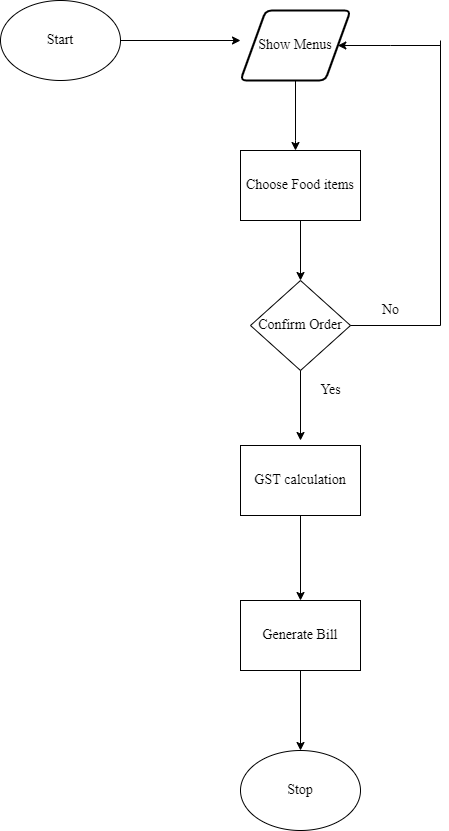

The diagram above was exported from draw.io. Its source (the exported page's mxGraphModel, read from the mxfile embedded in the PNG):
<mxGraphModel dx="1038" dy="571" grid="1" gridSize="10" guides="1" tooltips="1" connect="1" arrows="1" fold="1" page="1" pageScale="1" pageWidth="850" pageHeight="1100" math="0" shadow="0">
  <root>
    <mxCell id="0" />
    <mxCell id="1" parent="0" />
    <mxCell id="SX5cx9B3FB68WG_9wLRR-31" value="" style="edgeStyle=orthogonalEdgeStyle;rounded=0;orthogonalLoop=1;jettySize=auto;html=1;fontFamily=Times New Roman;fontSize=14;" parent="1" source="SX5cx9B3FB68WG_9wLRR-9" target="SX5cx9B3FB68WG_9wLRR-14" edge="1">
      <mxGeometry relative="1" as="geometry">
        <Array as="points">
          <mxPoint x="425" y="210" />
          <mxPoint x="425" y="210" />
        </Array>
      </mxGeometry>
    </mxCell>
    <mxCell id="SX5cx9B3FB68WG_9wLRR-9" value="&lt;font face=&quot;Times New Roman&quot; style=&quot;font-size: 14px&quot;&gt;Show Menus&lt;/font&gt;" style="shape=parallelogram;html=1;strokeWidth=2;perimeter=parallelogramPerimeter;whiteSpace=wrap;rounded=1;arcSize=12;size=0.23;" parent="1" vertex="1">
      <mxGeometry x="370" y="80" width="110" height="70" as="geometry" />
    </mxCell>
    <mxCell id="SX5cx9B3FB68WG_9wLRR-29" value="" style="edgeStyle=orthogonalEdgeStyle;rounded=0;orthogonalLoop=1;jettySize=auto;html=1;fontFamily=Times New Roman;fontSize=14;" parent="1" source="SX5cx9B3FB68WG_9wLRR-14" target="SX5cx9B3FB68WG_9wLRR-20" edge="1">
      <mxGeometry relative="1" as="geometry" />
    </mxCell>
    <mxCell id="SX5cx9B3FB68WG_9wLRR-14" value="&lt;font face=&quot;Times New Roman&quot; style=&quot;font-size: 14px&quot;&gt;Choose Food items&lt;/font&gt;" style="rounded=0;whiteSpace=wrap;html=1;" parent="1" vertex="1">
      <mxGeometry x="370" y="220" width="120" height="70" as="geometry" />
    </mxCell>
    <mxCell id="SX5cx9B3FB68WG_9wLRR-15" value="&lt;font style=&quot;font-size: 14px&quot; face=&quot;Times New Roman&quot;&gt;Start&lt;/font&gt;" style="ellipse;whiteSpace=wrap;html=1;" parent="1" vertex="1">
      <mxGeometry x="130" y="70" width="120" height="80" as="geometry" />
    </mxCell>
    <mxCell id="SX5cx9B3FB68WG_9wLRR-20" value="Confirm Order" style="rhombus;whiteSpace=wrap;html=1;fontFamily=Times New Roman;fontSize=14;" parent="1" vertex="1">
      <mxGeometry x="380" y="350" width="100" height="90" as="geometry" />
    </mxCell>
    <mxCell id="SX5cx9B3FB68WG_9wLRR-21" value="&lt;font style=&quot;font-size: 14px&quot;&gt;GST calculation&lt;/font&gt;" style="rounded=0;whiteSpace=wrap;html=1;fontFamily=Times New Roman;fontSize=14;" parent="1" vertex="1">
      <mxGeometry x="370" y="515" width="120" height="70" as="geometry" />
    </mxCell>
    <mxCell id="SX5cx9B3FB68WG_9wLRR-36" value="" style="edgeStyle=orthogonalEdgeStyle;rounded=0;orthogonalLoop=1;jettySize=auto;html=1;fontFamily=Times New Roman;fontSize=14;" parent="1" source="SX5cx9B3FB68WG_9wLRR-22" target="SX5cx9B3FB68WG_9wLRR-24" edge="1">
      <mxGeometry relative="1" as="geometry" />
    </mxCell>
    <mxCell id="SX5cx9B3FB68WG_9wLRR-22" value="Generate Bill" style="rounded=0;whiteSpace=wrap;html=1;fontFamily=Times New Roman;fontSize=14;" parent="1" vertex="1">
      <mxGeometry x="370" y="670" width="120" height="70" as="geometry" />
    </mxCell>
    <mxCell id="SX5cx9B3FB68WG_9wLRR-24" value="Stop" style="ellipse;whiteSpace=wrap;html=1;fontFamily=Times New Roman;fontSize=14;" parent="1" vertex="1">
      <mxGeometry x="370" y="820" width="120" height="80" as="geometry" />
    </mxCell>
    <mxCell id="SX5cx9B3FB68WG_9wLRR-26" value="" style="endArrow=classic;html=1;rounded=0;fontFamily=Times New Roman;fontSize=14;exitX=1;exitY=0.5;exitDx=0;exitDy=0;" parent="1" source="SX5cx9B3FB68WG_9wLRR-15" edge="1">
      <mxGeometry width="50" height="50" relative="1" as="geometry">
        <mxPoint x="250" y="120" as="sourcePoint" />
        <mxPoint x="370" y="110" as="targetPoint" />
      </mxGeometry>
    </mxCell>
    <mxCell id="SX5cx9B3FB68WG_9wLRR-32" value="" style="endArrow=classic;html=1;rounded=0;fontFamily=Times New Roman;fontSize=14;exitX=0.5;exitY=1;exitDx=0;exitDy=0;" parent="1" source="SX5cx9B3FB68WG_9wLRR-20" edge="1">
      <mxGeometry width="50" height="50" relative="1" as="geometry">
        <mxPoint x="430" y="450" as="sourcePoint" />
        <mxPoint x="430" y="510" as="targetPoint" />
      </mxGeometry>
    </mxCell>
    <mxCell id="SX5cx9B3FB68WG_9wLRR-33" value="" style="endArrow=classic;html=1;rounded=0;fontFamily=Times New Roman;fontSize=14;entryX=0.5;entryY=0;entryDx=0;entryDy=0;" parent="1" target="SX5cx9B3FB68WG_9wLRR-22" edge="1">
      <mxGeometry width="50" height="50" relative="1" as="geometry">
        <mxPoint x="430" y="585" as="sourcePoint" />
        <mxPoint x="430" y="655" as="targetPoint" />
      </mxGeometry>
    </mxCell>
    <mxCell id="SX5cx9B3FB68WG_9wLRR-42" value="" style="endArrow=none;html=1;rounded=0;fontFamily=Times New Roman;fontSize=14;elbow=vertical;exitX=1;exitY=0.5;exitDx=0;exitDy=0;" parent="1" source="SX5cx9B3FB68WG_9wLRR-20" edge="1">
      <mxGeometry width="50" height="50" relative="1" as="geometry">
        <mxPoint x="500" y="400" as="sourcePoint" />
        <mxPoint x="570" y="110" as="targetPoint" />
        <Array as="points">
          <mxPoint x="570" y="395" />
        </Array>
      </mxGeometry>
    </mxCell>
    <mxCell id="SX5cx9B3FB68WG_9wLRR-43" value="" style="endArrow=classic;html=1;rounded=0;fontFamily=Times New Roman;fontSize=14;elbow=vertical;entryX=1;entryY=0.5;entryDx=0;entryDy=0;" parent="1" target="SX5cx9B3FB68WG_9wLRR-9" edge="1">
      <mxGeometry width="50" height="50" relative="1" as="geometry">
        <mxPoint x="570" y="115" as="sourcePoint" />
        <mxPoint x="560" y="80" as="targetPoint" />
        <Array as="points">
          <mxPoint x="520" y="115" />
        </Array>
      </mxGeometry>
    </mxCell>
    <mxCell id="SX5cx9B3FB68WG_9wLRR-44" value="&lt;font style=&quot;font-size: 14px&quot;&gt;Yes&lt;/font&gt;" style="text;html=1;align=center;verticalAlign=middle;resizable=0;points=[];autosize=1;strokeColor=none;fillColor=none;fontSize=14;fontFamily=Times New Roman;" parent="1" vertex="1">
      <mxGeometry x="440" y="450" width="40" height="20" as="geometry" />
    </mxCell>
    <mxCell id="SX5cx9B3FB68WG_9wLRR-46" value="No" style="text;html=1;resizable=0;autosize=1;align=center;verticalAlign=middle;points=[];fillColor=none;strokeColor=none;rounded=0;fontFamily=Times New Roman;fontSize=14;" parent="1" vertex="1">
      <mxGeometry x="505" y="370" width="30" height="20" as="geometry" />
    </mxCell>
  </root>
</mxGraphModel>